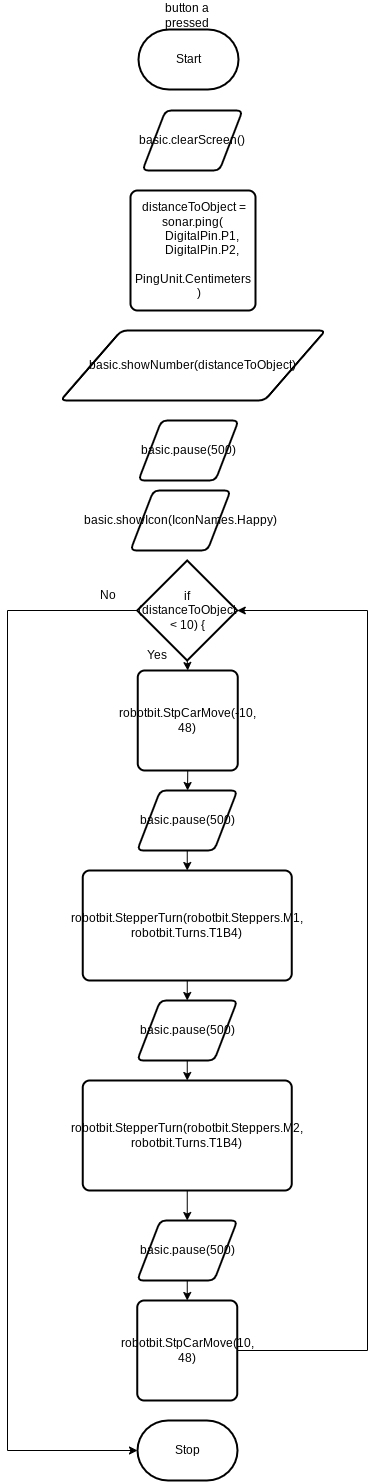

The diagram above was exported from draw.io. Its source (the exported page's mxGraphModel, read from the mxfile embedded in the PNG):
<mxGraphModel dx="702" dy="535" grid="1" gridSize="10" guides="1" tooltips="1" connect="1" arrows="1" fold="1" page="1" pageScale="1" pageWidth="850" pageHeight="1100" math="0" shadow="0">
  <root>
    <mxCell id="0" />
    <mxCell id="1" parent="0" />
    <mxCell id="2" value="Start" style="strokeWidth=2;html=1;shape=mxgraph.flowchart.terminator;whiteSpace=wrap;" parent="1" vertex="1">
      <mxGeometry x="371" y="79" width="100" height="60" as="geometry" />
    </mxCell>
    <mxCell id="3" value="Stop" style="strokeWidth=2;html=1;shape=mxgraph.flowchart.terminator;whiteSpace=wrap;" parent="1" vertex="1">
      <mxGeometry x="370" y="1470" width="100" height="60" as="geometry" />
    </mxCell>
    <mxCell id="5" value="button a pressed" style="text;strokeColor=none;align=center;fillColor=none;html=1;verticalAlign=middle;whiteSpace=wrap;rounded=0;" parent="1" vertex="1">
      <mxGeometry x="390" y="50" width="60" height="30" as="geometry" />
    </mxCell>
    <mxCell id="6" value="basic.clearScreen()" style="shape=parallelogram;html=1;strokeWidth=2;perimeter=parallelogramPerimeter;whiteSpace=wrap;rounded=1;arcSize=12;size=0.23;" parent="1" vertex="1">
      <mxGeometry x="375" y="160" width="100" height="60" as="geometry" />
    </mxCell>
    <mxCell id="7" value="&lt;div&gt;&amp;nbsp;distanceToObject = sonar.ping(&lt;/div&gt;&lt;div&gt;&amp;nbsp; &amp;nbsp; &amp;nbsp; DigitalPin.P1,&lt;/div&gt;&lt;div&gt;&amp;nbsp; &amp;nbsp; &amp;nbsp; DigitalPin.P2,&lt;/div&gt;&lt;div&gt;&amp;nbsp; &amp;nbsp; &amp;nbsp; PingUnit.Centimeters&lt;/div&gt;&lt;div&gt;&amp;nbsp; &amp;nbsp; )&lt;/div&gt;" style="rounded=1;whiteSpace=wrap;html=1;absoluteArcSize=1;arcSize=14;strokeWidth=2;" parent="1" vertex="1">
      <mxGeometry x="363" y="240" width="125" height="120" as="geometry" />
    </mxCell>
    <mxCell id="8" value="basic.showNumber(distanceToObject)" style="shape=parallelogram;html=1;strokeWidth=2;perimeter=parallelogramPerimeter;whiteSpace=wrap;rounded=1;arcSize=12;size=0.23;" parent="1" vertex="1">
      <mxGeometry x="293" y="380" width="265" height="70" as="geometry" />
    </mxCell>
    <mxCell id="9" value="basic.pause(500)" style="shape=parallelogram;html=1;strokeWidth=2;perimeter=parallelogramPerimeter;whiteSpace=wrap;rounded=1;arcSize=12;size=0.23;" parent="1" vertex="1">
      <mxGeometry x="371" y="470" width="100" height="60" as="geometry" />
    </mxCell>
    <mxCell id="11" value="basic.showIcon(IconNames.Happy)" style="shape=parallelogram;html=1;strokeWidth=2;perimeter=parallelogramPerimeter;whiteSpace=wrap;rounded=1;arcSize=12;size=0.23;" parent="1" vertex="1">
      <mxGeometry x="363" y="540" width="100" height="60" as="geometry" />
    </mxCell>
    <mxCell id="22" style="edgeStyle=none;html=1;exitX=0.5;exitY=1;exitDx=0;exitDy=0;exitPerimeter=0;entryX=0.5;entryY=0;entryDx=0;entryDy=0;" edge="1" parent="1" source="12" target="13">
      <mxGeometry relative="1" as="geometry" />
    </mxCell>
    <mxCell id="30" style="edgeStyle=orthogonalEdgeStyle;rounded=0;html=1;exitX=0;exitY=0.5;exitDx=0;exitDy=0;exitPerimeter=0;entryX=0;entryY=0.5;entryDx=0;entryDy=0;entryPerimeter=0;" edge="1" parent="1" source="12" target="3">
      <mxGeometry relative="1" as="geometry">
        <Array as="points">
          <mxPoint x="240" y="660" />
          <mxPoint x="240" y="1500" />
        </Array>
      </mxGeometry>
    </mxCell>
    <mxCell id="12" value="if (distanceToObject &amp;lt; 10) {" style="strokeWidth=2;html=1;shape=mxgraph.flowchart.decision;whiteSpace=wrap;" parent="1" vertex="1">
      <mxGeometry x="369.75" y="610" width="100" height="100" as="geometry" />
    </mxCell>
    <mxCell id="23" style="edgeStyle=none;html=1;exitX=0.5;exitY=1;exitDx=0;exitDy=0;" edge="1" parent="1" source="13" target="14">
      <mxGeometry relative="1" as="geometry" />
    </mxCell>
    <mxCell id="13" value="robotbit.StpCarMove(-10, 48)" style="rounded=1;whiteSpace=wrap;html=1;absoluteArcSize=1;arcSize=14;strokeWidth=2;" parent="1" vertex="1">
      <mxGeometry x="370.25" y="720" width="100" height="100" as="geometry" />
    </mxCell>
    <mxCell id="24" style="edgeStyle=none;html=1;exitX=0.5;exitY=1;exitDx=0;exitDy=0;" edge="1" parent="1" source="14" target="16">
      <mxGeometry relative="1" as="geometry" />
    </mxCell>
    <mxCell id="14" value="basic.pause(500)" style="shape=parallelogram;html=1;strokeWidth=2;perimeter=parallelogramPerimeter;whiteSpace=wrap;rounded=1;arcSize=12;size=0.23;" parent="1" vertex="1">
      <mxGeometry x="369.75" y="840" width="100" height="60" as="geometry" />
    </mxCell>
    <mxCell id="25" style="edgeStyle=none;html=1;exitX=0.5;exitY=1;exitDx=0;exitDy=0;entryX=0.5;entryY=0;entryDx=0;entryDy=0;" edge="1" parent="1" source="16" target="17">
      <mxGeometry relative="1" as="geometry" />
    </mxCell>
    <mxCell id="16" value="robotbit.StepperTurn(robotbit.Steppers.M1, robotbit.Turns.T1B4)" style="rounded=1;whiteSpace=wrap;html=1;absoluteArcSize=1;arcSize=14;strokeWidth=2;" parent="1" vertex="1">
      <mxGeometry x="315.25" y="920" width="209" height="110" as="geometry" />
    </mxCell>
    <mxCell id="26" style="edgeStyle=none;html=1;exitX=0.5;exitY=1;exitDx=0;exitDy=0;entryX=0.5;entryY=0;entryDx=0;entryDy=0;" edge="1" parent="1" source="17" target="18">
      <mxGeometry relative="1" as="geometry" />
    </mxCell>
    <mxCell id="17" value="basic.pause(500)" style="shape=parallelogram;html=1;strokeWidth=2;perimeter=parallelogramPerimeter;whiteSpace=wrap;rounded=1;arcSize=12;size=0.23;" parent="1" vertex="1">
      <mxGeometry x="369.75" y="1050" width="100" height="60" as="geometry" />
    </mxCell>
    <mxCell id="27" style="edgeStyle=none;html=1;exitX=0.5;exitY=1;exitDx=0;exitDy=0;" edge="1" parent="1" source="18" target="19">
      <mxGeometry relative="1" as="geometry" />
    </mxCell>
    <mxCell id="18" value="robotbit.StepperTurn(robotbit.Steppers.M2, robotbit.Turns.T1B4)" style="rounded=1;whiteSpace=wrap;html=1;absoluteArcSize=1;arcSize=14;strokeWidth=2;" vertex="1" parent="1">
      <mxGeometry x="315.25" y="1130" width="209" height="110" as="geometry" />
    </mxCell>
    <mxCell id="28" style="edgeStyle=none;html=1;exitX=0.5;exitY=1;exitDx=0;exitDy=0;" edge="1" parent="1" source="19" target="21">
      <mxGeometry relative="1" as="geometry" />
    </mxCell>
    <mxCell id="19" value="basic.pause(500)" style="shape=parallelogram;html=1;strokeWidth=2;perimeter=parallelogramPerimeter;whiteSpace=wrap;rounded=1;arcSize=12;size=0.23;" vertex="1" parent="1">
      <mxGeometry x="369.75" y="1270" width="100" height="60" as="geometry" />
    </mxCell>
    <mxCell id="29" style="edgeStyle=orthogonalEdgeStyle;html=1;exitX=1;exitY=0.5;exitDx=0;exitDy=0;entryX=1;entryY=0.5;entryDx=0;entryDy=0;entryPerimeter=0;rounded=0;" edge="1" parent="1" source="21" target="12">
      <mxGeometry relative="1" as="geometry">
        <Array as="points">
          <mxPoint x="600" y="1400" />
          <mxPoint x="600" y="660" />
        </Array>
      </mxGeometry>
    </mxCell>
    <mxCell id="21" value="robotbit.StpCarMove(10, 48)" style="rounded=1;whiteSpace=wrap;html=1;absoluteArcSize=1;arcSize=14;strokeWidth=2;" vertex="1" parent="1">
      <mxGeometry x="369.75" y="1350" width="100" height="100" as="geometry" />
    </mxCell>
    <mxCell id="31" value="Yes" style="text;strokeColor=none;align=center;fillColor=none;html=1;verticalAlign=middle;whiteSpace=wrap;rounded=0;" vertex="1" parent="1">
      <mxGeometry x="360" y="690" width="60" height="30" as="geometry" />
    </mxCell>
    <mxCell id="32" value="No" style="text;strokeColor=none;align=center;fillColor=none;html=1;verticalAlign=middle;whiteSpace=wrap;rounded=0;" vertex="1" parent="1">
      <mxGeometry x="311" y="630" width="60" height="30" as="geometry" />
    </mxCell>
  </root>
</mxGraphModel>